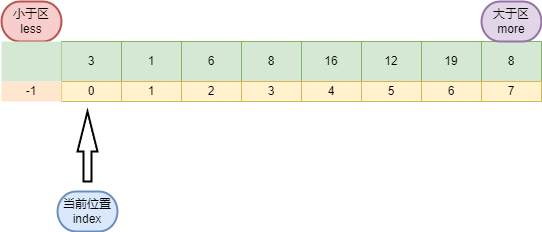

The diagram above was exported from draw.io. Its source (the exported page's mxGraphModel, read from the mxfile embedded in the PNG):
<mxGraphModel dx="2074" dy="1098" grid="1" gridSize="10" guides="1" tooltips="1" connect="1" arrows="1" fold="1" page="1" pageScale="1" pageWidth="827" pageHeight="1169" math="0" shadow="0">
  <root>
    <mxCell id="0" />
    <mxCell id="1" parent="0" />
    <mxCell id="orWFjDUXAVxvhXNEcH03-1" value="" style="shape=table;startSize=0;container=1;collapsible=0;childLayout=tableLayout;fillColor=#d5e8d4;strokeColor=#82b366;" vertex="1" parent="1">
      <mxGeometry x="174" y="270" width="480" height="40" as="geometry" />
    </mxCell>
    <mxCell id="orWFjDUXAVxvhXNEcH03-2" value="" style="shape=tableRow;horizontal=0;startSize=0;swimlaneHead=0;swimlaneBody=0;strokeColor=inherit;top=0;left=0;bottom=0;right=0;collapsible=0;dropTarget=0;fillColor=none;points=[[0,0.5],[1,0.5]];portConstraint=eastwest;" vertex="1" parent="orWFjDUXAVxvhXNEcH03-1">
      <mxGeometry width="480" height="40" as="geometry" />
    </mxCell>
    <mxCell id="orWFjDUXAVxvhXNEcH03-3" value="3" style="shape=partialRectangle;html=1;whiteSpace=wrap;connectable=0;strokeColor=inherit;overflow=hidden;fillColor=none;top=0;left=0;bottom=0;right=0;pointerEvents=1;" vertex="1" parent="orWFjDUXAVxvhXNEcH03-2">
      <mxGeometry width="60" height="40" as="geometry">
        <mxRectangle width="60" height="40" as="alternateBounds" />
      </mxGeometry>
    </mxCell>
    <mxCell id="orWFjDUXAVxvhXNEcH03-4" value="1" style="shape=partialRectangle;html=1;whiteSpace=wrap;connectable=0;strokeColor=inherit;overflow=hidden;fillColor=none;top=0;left=0;bottom=0;right=0;pointerEvents=1;" vertex="1" parent="orWFjDUXAVxvhXNEcH03-2">
      <mxGeometry x="60" width="60" height="40" as="geometry">
        <mxRectangle width="60" height="40" as="alternateBounds" />
      </mxGeometry>
    </mxCell>
    <mxCell id="orWFjDUXAVxvhXNEcH03-5" value="6" style="shape=partialRectangle;html=1;whiteSpace=wrap;connectable=0;strokeColor=inherit;overflow=hidden;fillColor=none;top=0;left=0;bottom=0;right=0;pointerEvents=1;" vertex="1" parent="orWFjDUXAVxvhXNEcH03-2">
      <mxGeometry x="120" width="60" height="40" as="geometry">
        <mxRectangle width="60" height="40" as="alternateBounds" />
      </mxGeometry>
    </mxCell>
    <mxCell id="orWFjDUXAVxvhXNEcH03-6" value="8" style="shape=partialRectangle;html=1;whiteSpace=wrap;connectable=0;strokeColor=inherit;overflow=hidden;fillColor=none;top=0;left=0;bottom=0;right=0;pointerEvents=1;" vertex="1" parent="orWFjDUXAVxvhXNEcH03-2">
      <mxGeometry x="180" width="60" height="40" as="geometry">
        <mxRectangle width="60" height="40" as="alternateBounds" />
      </mxGeometry>
    </mxCell>
    <mxCell id="orWFjDUXAVxvhXNEcH03-7" value="16" style="shape=partialRectangle;html=1;whiteSpace=wrap;connectable=0;strokeColor=inherit;overflow=hidden;fillColor=none;top=0;left=0;bottom=0;right=0;pointerEvents=1;" vertex="1" parent="orWFjDUXAVxvhXNEcH03-2">
      <mxGeometry x="240" width="60" height="40" as="geometry">
        <mxRectangle width="60" height="40" as="alternateBounds" />
      </mxGeometry>
    </mxCell>
    <mxCell id="orWFjDUXAVxvhXNEcH03-8" value="12" style="shape=partialRectangle;html=1;whiteSpace=wrap;connectable=0;strokeColor=inherit;overflow=hidden;fillColor=none;top=0;left=0;bottom=0;right=0;pointerEvents=1;" vertex="1" parent="orWFjDUXAVxvhXNEcH03-2">
      <mxGeometry x="300" width="60" height="40" as="geometry">
        <mxRectangle width="60" height="40" as="alternateBounds" />
      </mxGeometry>
    </mxCell>
    <mxCell id="orWFjDUXAVxvhXNEcH03-9" value="19" style="shape=partialRectangle;html=1;whiteSpace=wrap;connectable=0;strokeColor=inherit;overflow=hidden;fillColor=none;top=0;left=0;bottom=0;right=0;pointerEvents=1;" vertex="1" parent="orWFjDUXAVxvhXNEcH03-2">
      <mxGeometry x="360" width="60" height="40" as="geometry">
        <mxRectangle width="60" height="40" as="alternateBounds" />
      </mxGeometry>
    </mxCell>
    <mxCell id="orWFjDUXAVxvhXNEcH03-10" value="8" style="shape=partialRectangle;html=1;whiteSpace=wrap;connectable=0;strokeColor=inherit;overflow=hidden;fillColor=none;top=0;left=0;bottom=0;right=0;pointerEvents=1;" vertex="1" parent="orWFjDUXAVxvhXNEcH03-2">
      <mxGeometry x="420" width="60" height="40" as="geometry">
        <mxRectangle width="60" height="40" as="alternateBounds" />
      </mxGeometry>
    </mxCell>
    <mxCell id="orWFjDUXAVxvhXNEcH03-13" value="" style="shape=table;startSize=0;container=1;collapsible=0;childLayout=tableLayout;fillColor=#fff2cc;strokeColor=#d6b656;" vertex="1" parent="1">
      <mxGeometry x="174" y="310" width="480" height="20" as="geometry" />
    </mxCell>
    <mxCell id="orWFjDUXAVxvhXNEcH03-14" value="" style="shape=tableRow;horizontal=0;startSize=0;swimlaneHead=0;swimlaneBody=0;strokeColor=inherit;top=0;left=0;bottom=0;right=0;collapsible=0;dropTarget=0;fillColor=none;points=[[0,0.5],[1,0.5]];portConstraint=eastwest;" vertex="1" parent="orWFjDUXAVxvhXNEcH03-13">
      <mxGeometry width="480" height="20" as="geometry" />
    </mxCell>
    <mxCell id="orWFjDUXAVxvhXNEcH03-15" value="0" style="shape=partialRectangle;html=1;whiteSpace=wrap;connectable=0;strokeColor=inherit;overflow=hidden;fillColor=none;top=0;left=0;bottom=0;right=0;pointerEvents=1;" vertex="1" parent="orWFjDUXAVxvhXNEcH03-14">
      <mxGeometry width="60" height="20" as="geometry">
        <mxRectangle width="60" height="20" as="alternateBounds" />
      </mxGeometry>
    </mxCell>
    <mxCell id="orWFjDUXAVxvhXNEcH03-16" value="1" style="shape=partialRectangle;html=1;whiteSpace=wrap;connectable=0;strokeColor=inherit;overflow=hidden;fillColor=none;top=0;left=0;bottom=0;right=0;pointerEvents=1;" vertex="1" parent="orWFjDUXAVxvhXNEcH03-14">
      <mxGeometry x="60" width="60" height="20" as="geometry">
        <mxRectangle width="60" height="20" as="alternateBounds" />
      </mxGeometry>
    </mxCell>
    <mxCell id="orWFjDUXAVxvhXNEcH03-17" value="2" style="shape=partialRectangle;html=1;whiteSpace=wrap;connectable=0;strokeColor=inherit;overflow=hidden;fillColor=none;top=0;left=0;bottom=0;right=0;pointerEvents=1;" vertex="1" parent="orWFjDUXAVxvhXNEcH03-14">
      <mxGeometry x="120" width="60" height="20" as="geometry">
        <mxRectangle width="60" height="20" as="alternateBounds" />
      </mxGeometry>
    </mxCell>
    <mxCell id="orWFjDUXAVxvhXNEcH03-18" value="3" style="shape=partialRectangle;html=1;whiteSpace=wrap;connectable=0;strokeColor=inherit;overflow=hidden;fillColor=none;top=0;left=0;bottom=0;right=0;pointerEvents=1;" vertex="1" parent="orWFjDUXAVxvhXNEcH03-14">
      <mxGeometry x="180" width="60" height="20" as="geometry">
        <mxRectangle width="60" height="20" as="alternateBounds" />
      </mxGeometry>
    </mxCell>
    <mxCell id="orWFjDUXAVxvhXNEcH03-19" value="4" style="shape=partialRectangle;html=1;whiteSpace=wrap;connectable=0;strokeColor=inherit;overflow=hidden;fillColor=none;top=0;left=0;bottom=0;right=0;pointerEvents=1;" vertex="1" parent="orWFjDUXAVxvhXNEcH03-14">
      <mxGeometry x="240" width="60" height="20" as="geometry">
        <mxRectangle width="60" height="20" as="alternateBounds" />
      </mxGeometry>
    </mxCell>
    <mxCell id="orWFjDUXAVxvhXNEcH03-20" value="5" style="shape=partialRectangle;html=1;whiteSpace=wrap;connectable=0;strokeColor=inherit;overflow=hidden;fillColor=none;top=0;left=0;bottom=0;right=0;pointerEvents=1;" vertex="1" parent="orWFjDUXAVxvhXNEcH03-14">
      <mxGeometry x="300" width="60" height="20" as="geometry">
        <mxRectangle width="60" height="20" as="alternateBounds" />
      </mxGeometry>
    </mxCell>
    <mxCell id="orWFjDUXAVxvhXNEcH03-21" value="6" style="shape=partialRectangle;html=1;whiteSpace=wrap;connectable=0;strokeColor=inherit;overflow=hidden;fillColor=none;top=0;left=0;bottom=0;right=0;pointerEvents=1;" vertex="1" parent="orWFjDUXAVxvhXNEcH03-14">
      <mxGeometry x="360" width="60" height="20" as="geometry">
        <mxRectangle width="60" height="20" as="alternateBounds" />
      </mxGeometry>
    </mxCell>
    <mxCell id="orWFjDUXAVxvhXNEcH03-22" value="7" style="shape=partialRectangle;html=1;whiteSpace=wrap;connectable=0;strokeColor=inherit;overflow=hidden;fillColor=none;top=0;left=0;bottom=0;right=0;pointerEvents=1;" vertex="1" parent="orWFjDUXAVxvhXNEcH03-14">
      <mxGeometry x="420" width="60" height="20" as="geometry">
        <mxRectangle width="60" height="20" as="alternateBounds" />
      </mxGeometry>
    </mxCell>
    <mxCell id="orWFjDUXAVxvhXNEcH03-24" value="小于区&lt;br&gt;less" style="strokeWidth=2;html=1;shape=mxgraph.flowchart.terminator;whiteSpace=wrap;fillColor=#f8cecc;strokeColor=#b85450;" vertex="1" parent="1">
      <mxGeometry x="114" y="230" width="60" height="40" as="geometry" />
    </mxCell>
    <mxCell id="orWFjDUXAVxvhXNEcH03-25" value="-1" style="shape=partialRectangle;html=1;whiteSpace=wrap;connectable=0;strokeColor=#d79b00;overflow=hidden;fillColor=#ffe6cc;top=0;left=0;bottom=0;right=0;pointerEvents=1;" vertex="1" parent="1">
      <mxGeometry x="114" y="310" width="60" height="20" as="geometry">
        <mxRectangle width="60" height="20" as="alternateBounds" />
      </mxGeometry>
    </mxCell>
    <mxCell id="orWFjDUXAVxvhXNEcH03-26" value="大于区&lt;br&gt;more" style="strokeWidth=2;html=1;shape=mxgraph.flowchart.terminator;whiteSpace=wrap;fillColor=#e1d5e7;strokeColor=#9673a6;" vertex="1" parent="1">
      <mxGeometry x="594" y="230" width="60" height="40" as="geometry" />
    </mxCell>
    <mxCell id="orWFjDUXAVxvhXNEcH03-27" value="" style="verticalLabelPosition=bottom;verticalAlign=top;html=1;strokeWidth=2;shape=mxgraph.arrows2.arrow;dy=0.6;dx=40;notch=0;direction=north;" vertex="1" parent="1">
      <mxGeometry x="190" y="340" width="20" height="70" as="geometry" />
    </mxCell>
    <mxCell id="orWFjDUXAVxvhXNEcH03-29" value="当前位置&lt;br&gt;index" style="strokeWidth=2;html=1;shape=mxgraph.flowchart.terminator;whiteSpace=wrap;fillColor=#dae8fc;strokeColor=#6c8ebf;" vertex="1" parent="1">
      <mxGeometry x="170" y="420" width="60" height="40" as="geometry" />
    </mxCell>
    <mxCell id="orWFjDUXAVxvhXNEcH03-30" value="" style="shape=partialRectangle;html=1;whiteSpace=wrap;connectable=0;strokeColor=#82b366;overflow=hidden;fillColor=#d5e8d4;top=0;left=0;bottom=0;right=0;pointerEvents=1;" vertex="1" parent="1">
      <mxGeometry x="114" y="270" width="60" height="40" as="geometry">
        <mxRectangle width="60" height="40" as="alternateBounds" />
      </mxGeometry>
    </mxCell>
  </root>
</mxGraphModel>